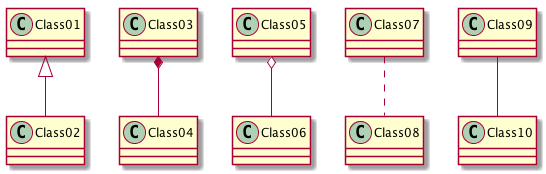

The diagram above was rendered by PlantUML. Its source (embedded in the PNG):
@startuml

Class01 <|-- Class02
Class03 *-- Class04
Class05 o-- Class06
Class07 .. Class08
Class09 -- Class10

@enduml